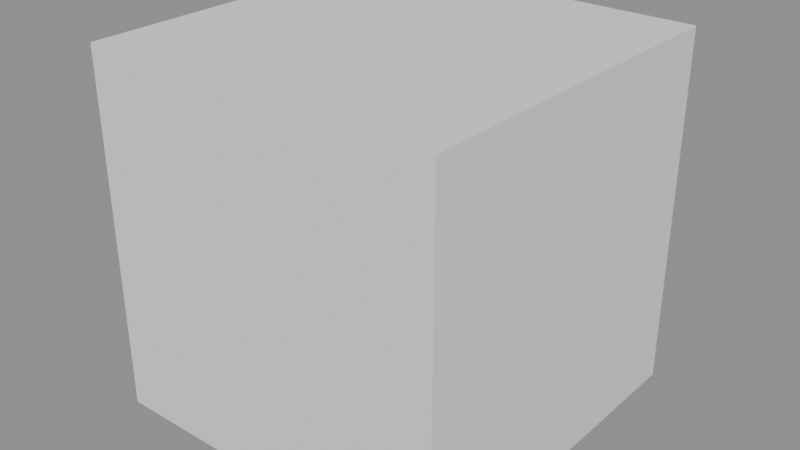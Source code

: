 # Source: Bush1.blend  (saved by Blender 4.5.90; exported with 4.5.12 LTS)
import bpy
from mathutils import Matrix  # noqa: F401  (used for matrix-valued properties, if any)

bpy.ops.wm.read_factory_settings(use_empty=True)
scene = bpy.context.scene
scene.name = 'Temp_GasPump'

# ---- meshes
me_cube = bpy.data.meshes.new('Cube')
me_cube.from_pydata([(-1.0, -1.0, -1.0), (-1.0, -1.0, 1.0), (-1.0, 1.0, -1.0), (-1.0, 1.0, 1.0), (1.0, -1.0, -1.0), (1.0, -1.0, 1.0), (1.0, 1.0, -1.0), (1.0, 1.0, 1.0)], [], [(0, 1, 3, 2), (2, 3, 7, 6), (6, 7, 5, 4), (4, 5, 1, 0), (2, 6, 4, 0), (7, 3, 1, 5)])
_uv = me_cube.uv_layers.new(name='UVMap')
_uv.uv.foreach_set('vector', [0.375, 0.0, 0.625, 0.0, 0.625, 0.25, 0.375, 0.25, 0.375, 0.25, 0.625, 0.25, 0.625, 0.5, 0.375, 0.5, 0.375, 0.5, 0.625, 0.5, 0.625, 0.75, 0.375, 0.75, 0.375, 0.75, 0.625, 0.75, 0.625, 1.0, 0.375, 1.0, 0.125, 0.5, 0.375, 0.5, 0.375, 0.75, 0.125, 0.75, 0.625, 0.5, 0.875, 0.5, 0.875, 0.75, 0.625, 0.75])
me_cube.update()

# ---- objects
ob_bush1 = bpy.data.objects.new('Bush1', me_cube)

# ---- transforms, parenting, visibility, modifiers, constraints
ob_bush1.location = (0.0, 0.0, 0.4)
ob_bush1.scale = (0.4, 0.4, 0.4)

# ---- collection membership
scene.collection.objects.link(ob_bush1)

# ---- scene / render settings (as saved in the file)
scene.frame_start = 1; scene.frame_end = 250; scene.frame_set(1)
scene.render.engine = 'BLENDER_EEVEE_NEXT'
scene.render.image_settings.exr_codec = 'NONE'
scene.render.fps = 25
scene.render.simplify_subdivision_render = 0
scene.render.simplify_child_particles_render = 0.0
scene.eevee.use_volume_custom_range = False
scene.eevee.use_fast_gi = False
scene.eevee.use_shadows = False
scene.view_settings.white_balance_temperature = 0.0
scene.view_settings.white_balance_tint = 0.0
scene.view_settings.white_balance_whitepoint = (2.97, 0.5193, -0.0414)
bpy.context.view_layer.update()

# ---- added for rendering (the .blend has no active camera and no usable light): camera, sun + grey world if the file has none
cam_auto = bpy.data.cameras.new('AutoCamera')
cam_auto.lens = 50.0
cam_auto.sensor_width = 36.0
cam_auto.clip_end = 1000.0
ob_auto_camera = bpy.data.objects.new('AutoCamera', cam_auto)
scene.collection.objects.link(ob_auto_camera)
ob_auto_camera.location = (1.28203, -1.53843, 1.42562)
ob_auto_camera.rotation_euler = (1.09748, -7.21219e-08, 0.694738)
scene.camera = ob_auto_camera
light_auto_sun = bpy.data.lights.new('AutoSun', 'SUN')
light_auto_sun.energy = 3.0
light_auto_sun.angle = 0.0523599
ob_auto_sun = bpy.data.objects.new('AutoSun', light_auto_sun)
scene.collection.objects.link(ob_auto_sun)
ob_auto_sun.rotation_euler = (0.872665, 0.174533, 0.523599)
if scene.world is None:
    world_auto = bpy.data.worlds.new('AutoWorld')
    world_auto.color = (0.3, 0.3, 0.3)
    scene.world = world_auto
bpy.context.view_layer.update()
